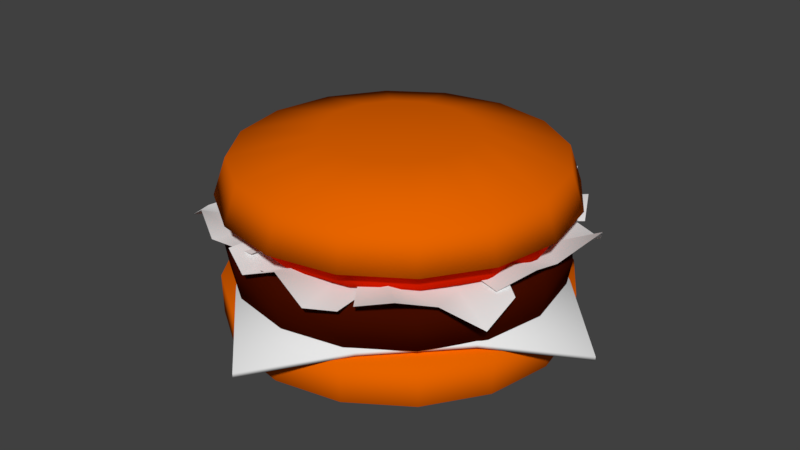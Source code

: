 # Source: hamburgeres.blend  (saved by Blender 2.79.0; exported with 4.5.12 LTS)
import bpy
from mathutils import Matrix  # noqa: F401  (used for matrix-valued properties, if any)

bpy.ops.wm.read_factory_settings(use_empty=True)
scene = bpy.context.scene
scene.name = 'Scene'

# ---- collections
col_collection_1 = bpy.data.collections.new('Collection 1'); scene.collection.children.link(col_collection_1)

# ---- materials (node trees are filled in below, after node groups)
mat_material = bpy.data.materials.new('Material')
mat_material.alpha_threshold = 0.0
mat_material.use_transparent_shadow = False
mat_material.diffuse_color = (0.05222, 0.003731, 0.0001751, 1.0)
mat_material.roughness = 0.5
mat_material.specular_intensity = 0.0
mat_material.line_color = (0.0, 0.0, 0.0, 1.0)
mat_material_001 = bpy.data.materials.new('Material.001')
mat_material_001.alpha_threshold = 0.0
mat_material_001.use_transparent_shadow = False
mat_material_001.diffuse_color = (0.8, 0.1276, 0.0, 1.0)
mat_material_001.roughness = 0.5
mat_material_001.specular_intensity = 0.151
mat_material_003 = bpy.data.materials.new('Material.003')
mat_material_003.alpha_threshold = 0.0
mat_material_003.use_transparent_shadow = False
mat_material_003.diffuse_color = (0.7379, 0.0137, 0.0, 1.0)
mat_material_003.roughness = 0.5
mat_material_003.specular_intensity = 0.1277
mat_material_005 = bpy.data.materials.new('Material.005')
mat_material_005.alpha_threshold = 0.0
mat_material_005.use_transparent_shadow = False
mat_material_005.roughness = 0.5
mat_material_002 = bpy.data.materials.new('Material.002')
mat_material_002.alpha_threshold = 0.0
mat_material_002.use_transparent_shadow = False
mat_material_002.roughness = 0.5

# ---- material node trees

# ---- world
world_world = bpy.data.worlds.new('World'); scene.world = world_world
world_world.color = (0.05088, 0.05088, 0.05088)
world_world.use_sun_shadow = False
world_world.sun_shadow_jitter_overblur = 0.0
world_world.cycles.sampling_method = 'MANUAL'
world_world.light_settings.ao_factor = 0.6

# ---- meshes
me_sphere_004 = bpy.data.meshes.new('Sphere.004')
me_sphere_004.from_pydata([(-3.625e-08, 0.8557, -0.2053), (-3.625e-08, 0.8557, 0.03236), (0.3275, 0.7906, -0.2053), (0.3275, 0.7906, 0.03236), (0.6051, 0.6051, -0.2053), (0.6051, 0.6051, 0.03236), (0.7906, 0.3275, -0.2053), (0.7906, 0.3275, 0.03236), (0.8557, 8.181e-08, -0.2053), (0.8557, 8.181e-08, 0.03236), (0.7906, -0.3275, -0.2053), (0.7906, -0.3275, 0.03236), (0.6051, -0.6051, -0.2053), (0.6051, -0.6051, 0.03236), (0.3275, -0.7906, -0.2053), (0.3275, -0.7906, 0.03236), (1.655e-07, -0.8557, -0.2053), (1.655e-07, -0.8557, 0.03236), (-0.3275, -0.7906, -0.2053), (-0.3275, -0.7906, 0.03236), (-0.6051, -0.6051, -0.2053), (-0.6051, -0.6051, 0.03236), (-0.7906, -0.3275, -0.2053), (-0.7906, -0.3275, 0.03236), (-0.8557, 1.294e-07, -0.2053), (-0.8557, 1.294e-07, 0.03236), (-0.7906, 0.3275, -0.2053), (-0.7906, 0.3275, 0.03236), (-0.6051, 0.6051, -0.2053), (-0.6051, 0.6051, 0.03236), (-0.3275, 0.7906, -0.2053), (-0.3275, 0.7906, 0.03236), (-3.888e-08, 0.8775, -0.07667), (0.3358, 0.8107, -0.07667), (0.6205, 0.6205, -0.07667), (0.8107, 0.3358, -0.07667), (0.8775, 8.032e-08, -0.07667), (0.8107, -0.3358, -0.07667), (0.6205, -0.6205, -0.07667), (0.3358, -0.8107, -0.07667), (1.68e-07, -0.8775, -0.07667), (-0.3358, -0.8107, -0.07667), (-0.6205, -0.6205, -0.07667), (-0.8107, -0.3358, -0.07667), (-0.8775, 1.291e-07, -0.07667), (-0.8107, 0.3358, -0.07667), (-0.6205, 0.6205, -0.07667), (-0.3358, 0.8107, -0.07667)], [], [(32, 3, 33), (3, 34, 33), (5, 35, 34), (35, 9, 36), (9, 37, 36), (11, 38, 37), (13, 39, 38), (39, 17, 40), (17, 41, 40), (19, 42, 41), (42, 23, 43), (23, 44, 43), (25, 45, 44), (45, 29, 46), (21, 13, 5), (29, 47, 46), (31, 32, 47), (14, 26, 30), (47, 0, 30), (46, 30, 28), (45, 28, 26), (44, 26, 24), (22, 44, 24), (42, 22, 20), (18, 42, 20), (40, 18, 16), (39, 16, 14), (38, 14, 12), (37, 12, 10), (36, 10, 8), (35, 8, 6), (34, 6, 4), (33, 4, 2), (32, 2, 0), (32, 1, 3), (3, 5, 34), (5, 7, 35), (35, 7, 9), (9, 11, 37), (11, 13, 38), (13, 15, 39), (39, 15, 17), (17, 19, 41), (19, 21, 42), (42, 21, 23), (23, 25, 44), (25, 27, 45), (45, 27, 29), (5, 3, 29), (1, 31, 29), (29, 27, 25), (25, 23, 21), (21, 19, 17), (17, 15, 13), (13, 11, 9), (9, 7, 5), (3, 1, 29), (29, 25, 5), (21, 17, 13), (13, 9, 5), (5, 25, 21), (29, 31, 47), (31, 1, 32), (30, 0, 2), (2, 4, 6), (6, 8, 14), (10, 12, 14), (14, 16, 18), (18, 20, 22), (22, 24, 26), (26, 28, 30), (30, 2, 14), (8, 10, 14), (14, 18, 22), (22, 26, 14), (2, 6, 14), (47, 32, 0), (46, 47, 30), (45, 46, 28), (44, 45, 26), (22, 43, 44), (42, 43, 22), (18, 41, 42), (40, 41, 18), (39, 40, 16), (38, 39, 14), (37, 38, 12), (36, 37, 10), (35, 36, 8), (34, 35, 6), (33, 34, 4), (32, 33, 2)])
me_sphere_004.polygons.foreach_set('use_smooth', [True] * 92)
_uv = me_sphere_004.uv_layers.new(name='UVMap')
_uv.uv.foreach_set('vector', [0.2533, 0.425, 0.281, 0.357, 0.2921, 0.3688, 0.281, 0.357, 0.3131, 0.2949, 0.2921, 0.3688, 0.2999, 0.2906, 0.3131, 0.2149, 0.3131, 0.2949, 0.3131, 0.2149, 0.2809, 0.1529, 0.292, 0.1416, 0.2809, 0.1529, 0.2532, 0.08657, 0.292, 0.1416, 0.2458, 0.1037, 0.2029, 0.05711, 0.2532, 0.08657, 0.2002, 0.07728, 0.1486, 0.05689, 0.2029, 0.05711, 0.1486, 0.05689, 0.1054, 0.1043, 0.09834, 0.08688, 0.1054, 0.1043, 0.05949, 0.1417, 0.09834, 0.08688, 0.07041, 0.1536, 0.03831, 0.2151, 0.05949, 0.1417, 0.03831, 0.2151, 0.05152, 0.2914, 0.03822, 0.2951, 0.05152, 0.2914, 0.05923, 0.3691, 0.03822, 0.2951, 0.07054, 0.3578, 0.09802, 0.4253, 0.05923, 0.3691, 0.09802, 0.4253, 0.1513, 0.4349, 0.1485, 0.4551, 0.05148, 0.2195, 0.2002, 0.07728, 0.2999, 0.2906, 0.1513, 0.4349, 0.2029, 0.4553, 0.1485, 0.4551, 0.2005, 0.435, 0.2533, 0.425, 0.2029, 0.4553, 0.1509, 0.4441, 0.1067, 0.101, 0.1982, 0.07135, 0.201, 0.05156, 0.2424, 0.0994, 0.1982, 0.07135, 0.1478, 0.05207, 0.1982, 0.07135, 0.1504, 0.07189, 0.09905, 0.08429, 0.1504, 0.07189, 0.1067, 0.101, 0.06236, 0.1429, 0.1067, 0.101, 0.07383, 0.154, 0.05667, 0.2228, 0.06236, 0.1429, 0.07383, 0.154, 0.04239, 0.2998, 0.05667, 0.2228, 0.05587, 0.2965, 0.07339, 0.3644, 0.04239, 0.2998, 0.05587, 0.2965, 0.09903, 0.4328, 0.07339, 0.3644, 0.1068, 0.4162, 0.1481, 0.4638, 0.1068, 0.4162, 0.1509, 0.4441, 0.2013, 0.4631, 0.1509, 0.4441, 0.1987, 0.4432, 0.2504, 0.4308, 0.1987, 0.4432, 0.2427, 0.4138, 0.2883, 0.3728, 0.2427, 0.4138, 0.2769, 0.3612, 0.309, 0.2972, 0.2769, 0.3612, 0.2955, 0.293, 0.309, 0.2155, 0.2955, 0.293, 0.2954, 0.2192, 0.2883, 0.1401, 0.2954, 0.2192, 0.2767, 0.1512, 0.2502, 0.0827, 0.2767, 0.1512, 0.2424, 0.0994, 0.2533, 0.425, 0.246, 0.4076, 0.281, 0.357, 0.281, 0.357, 0.2999, 0.2906, 0.3131, 0.2949, 0.2999, 0.2906, 0.2999, 0.2187, 0.3131, 0.2149, 0.3131, 0.2149, 0.2999, 0.2187, 0.2809, 0.1529, 0.2809, 0.1529, 0.2458, 0.1037, 0.2532, 0.08657, 0.2458, 0.1037, 0.2002, 0.07728, 0.2029, 0.05711, 0.2002, 0.07728, 0.151, 0.07717, 0.1486, 0.05689, 0.1486, 0.05689, 0.151, 0.07717, 0.1054, 0.1043, 0.1054, 0.1043, 0.07041, 0.1536, 0.05949, 0.1417, 0.07041, 0.1536, 0.05148, 0.2195, 0.03831, 0.2151, 0.03831, 0.2151, 0.05148, 0.2195, 0.05152, 0.2914, 0.05152, 0.2914, 0.07054, 0.3578, 0.05923, 0.3691, 0.07054, 0.3578, 0.1056, 0.4082, 0.09802, 0.4253, 0.09802, 0.4253, 0.1056, 0.4082, 0.1513, 0.4349, 0.2999, 0.2906, 0.281, 0.357, 0.1513, 0.4349, 0.246, 0.4076, 0.2005, 0.435, 0.1513, 0.4349, 0.1513, 0.4349, 0.1056, 0.4082, 0.07054, 0.3578, 0.07054, 0.3578, 0.05152, 0.2914, 0.05148, 0.2195, 0.05148, 0.2195, 0.07041, 0.1536, 0.1054, 0.1043, 0.1054, 0.1043, 0.151, 0.07717, 0.2002, 0.07728, 0.2002, 0.07728, 0.2458, 0.1037, 0.2809, 0.1529, 0.2809, 0.1529, 0.2999, 0.2187, 0.2999, 0.2906, 0.281, 0.357, 0.246, 0.4076, 0.1513, 0.4349, 0.1513, 0.4349, 0.07054, 0.3578, 0.2999, 0.2906, 0.05148, 0.2195, 0.1054, 0.1043, 0.2002, 0.07728, 0.2002, 0.07728, 0.2809, 0.1529, 0.2999, 0.2906, 0.2999, 0.2906, 0.07054, 0.3578, 0.05148, 0.2195, 0.1513, 0.4349, 0.2005, 0.435, 0.2029, 0.4553, 0.2005, 0.435, 0.246, 0.4076, 0.2533, 0.425, 0.1982, 0.07135, 0.2424, 0.0994, 0.2767, 0.1512, 0.2767, 0.1512, 0.2954, 0.2192, 0.2955, 0.293, 0.2955, 0.293, 0.2769, 0.3612, 0.1509, 0.4441, 0.2427, 0.4138, 0.1987, 0.4432, 0.1509, 0.4441, 0.1509, 0.4441, 0.1068, 0.4162, 0.07339, 0.3644, 0.07339, 0.3644, 0.05587, 0.2965, 0.05667, 0.2228, 0.05667, 0.2228, 0.07383, 0.154, 0.1067, 0.101, 0.1067, 0.101, 0.1504, 0.07189, 0.1982, 0.07135, 0.1982, 0.07135, 0.2767, 0.1512, 0.1509, 0.4441, 0.2769, 0.3612, 0.2427, 0.4138, 0.1509, 0.4441, 0.1509, 0.4441, 0.07339, 0.3644, 0.05667, 0.2228, 0.05667, 0.2228, 0.1067, 0.101, 0.1509, 0.4441, 0.2767, 0.1512, 0.2955, 0.293, 0.1509, 0.4441, 0.201, 0.05156, 0.2502, 0.0827, 0.2424, 0.0994, 0.1478, 0.05207, 0.201, 0.05156, 0.1982, 0.07135, 0.09905, 0.08429, 0.1478, 0.05207, 0.1504, 0.07189, 0.06236, 0.1429, 0.09905, 0.08429, 0.1067, 0.101, 0.05667, 0.2228, 0.04324, 0.2187, 0.06236, 0.1429, 0.04239, 0.2998, 0.04324, 0.2187, 0.05667, 0.2228, 0.07339, 0.3644, 0.06183, 0.3751, 0.04239, 0.2998, 0.09903, 0.4328, 0.06183, 0.3751, 0.07339, 0.3644, 0.1481, 0.4638, 0.09903, 0.4328, 0.1068, 0.4162, 0.2013, 0.4631, 0.1481, 0.4638, 0.1509, 0.4441, 0.2504, 0.4308, 0.2013, 0.4631, 0.1987, 0.4432, 0.2883, 0.3728, 0.2504, 0.4308, 0.2427, 0.4138, 0.309, 0.2972, 0.2883, 0.3728, 0.2769, 0.3612, 0.309, 0.2155, 0.309, 0.2972, 0.2955, 0.293, 0.2883, 0.1401, 0.309, 0.2155, 0.2954, 0.2192, 0.2502, 0.0827, 0.2883, 0.1401, 0.2767, 0.1512])
me_sphere_004.materials.append(mat_material)
me_sphere_004.use_remesh_preserve_volume = False
me_sphere_004.use_remesh_preserve_attributes = False
me_sphere_004.use_mirror_vertex_groups = False
me_sphere_004.update()
me_sphere_002 = bpy.data.meshes.new('Sphere.002')
me_sphere_002.from_pydata([(-5.315e-08, 0.3926, 0.5005), (0.0, 0.8434, 0.39), (-3.454e-09, 0.9106, 0.1941), (3.625e-10, 0.9065, -0.2576), (-1.879e-09, 0.9036, -0.4712), (5.325e-09, 0.8317, -0.5167), (0.1503, 0.3628, 0.5005), (0.3228, 0.7792, 0.39), (0.3485, 0.8413, 0.1941), (0.3469, 0.8375, -0.2576), (0.3458, 0.8348, -0.4712), (0.3183, 0.7684, -0.5167), (-1.292e-07, 5.351e-08, 0.5024), (0.2776, 0.2776, 0.5005), (0.5964, 0.5964, 0.39), (0.6439, 0.6439, 0.1941), (0.641, 0.641, -0.2576), (0.6389, 0.6389, -0.4712), (0.5881, 0.5881, -0.5167), (0.3628, 0.1503, 0.5005), (0.7792, 0.3228, 0.39), (0.8413, 0.3485, 0.1941), (0.8375, 0.3469, -0.2576), (0.8348, 0.3458, -0.4712), (0.7684, 0.3183, -0.5167), (0.3926, 7.245e-08, 0.5005), (0.8434, 6.551e-08, 0.39), (0.9106, 9.501e-08, 0.1941), (0.9065, 7.576e-08, -0.2576), (0.9036, 6.406e-08, -0.4712), (0.8317, 4.835e-08, -0.5167), (0.3628, -0.1503, 0.5005), (0.7792, -0.3228, 0.39), (0.8413, -0.3485, 0.1941), (0.8375, -0.3469, -0.2576), (0.8348, -0.3458, -0.4712), (0.7684, -0.3183, -0.5167), (0.2776, -0.2776, 0.5005), (0.5964, -0.5964, 0.39), (0.6439, -0.6439, 0.1941), (0.641, -0.641, -0.2576), (0.6389, -0.6389, -0.4712), (0.5881, -0.5881, -0.5167), (0.1503, -0.3628, 0.5005), (0.3228, -0.7792, 0.39), (0.3485, -0.8413, 0.1941), (0.3469, -0.8375, -0.2576), (0.3458, -0.8348, -0.4712), (0.3183, -0.7684, -0.5167), (-1.66e-07, -0.3926, 0.5005), (-2.26e-07, -0.8434, 0.39), (-2.789e-07, -0.9106, 0.1941), (-2.583e-07, -0.9065, -0.2576), (-2.331e-07, -0.9036, -0.4712), (-2.809e-07, -0.8317, -0.5167), (-0.1503, -0.3628, 0.5005), (-0.3228, -0.7792, 0.39), (-0.3485, -0.8413, 0.1941), (-0.3469, -0.8375, -0.2576), (-0.3458, -0.8348, -0.4712), (-0.3183, -0.7684, -0.5167), (-0.2776, -0.2776, 0.5005), (-0.5964, -0.5964, 0.39), (-0.6439, -0.6439, 0.1941), (-0.641, -0.641, -0.2576), (-0.6389, -0.6389, -0.4712), (-0.5881, -0.5881, -0.5167), (-0.3628, -0.1503, 0.5005), (-0.7792, -0.3228, 0.39), (-0.8413, -0.3485, 0.1941), (-0.8375, -0.3469, -0.2576), (-0.8348, -0.3458, -0.4712), (-0.7684, -0.3183, -0.5167), (-0.3926, 2.768e-07, 0.5005), (-0.8434, 4.874e-07, 0.39), (-0.9106, 5.32e-07, 0.1941), (-0.9065, 5.134e-07, -0.2576), (-0.9036, 5.047e-07, -0.4712), (-0.8317, 5.301e-07, -0.5167), (-0.3628, 0.1503, 0.5005), (-0.7792, 0.3228, 0.39), (-0.8413, 0.3485, 0.1941), (-0.8375, 0.3469, -0.2576), (-0.8348, 0.3458, -0.4712), (-0.7684, 0.3183, -0.5167), (2.421e-09, 1.804e-07, -0.5314), (-0.2776, 0.2776, 0.5005), (-0.5964, 0.5964, 0.39), (-0.6439, 0.6439, 0.1941), (-0.641, 0.641, -0.2576), (-0.6389, 0.6389, -0.4712), (-0.5881, 0.5881, -0.5167), (-0.1503, 0.3628, 0.5005), (-0.3228, 0.7792, 0.39), (-0.3485, 0.8413, 0.1941), (-0.3469, 0.8375, -0.2576), (-0.3458, 0.8348, -0.4712), (-0.3183, 0.7684, -0.5167)], [], [(1, 8, 2), (0, 12, 6), (85, 5, 11), (3, 10, 4), (0, 7, 1), (4, 11, 5), (85, 11, 18), (9, 17, 10), (6, 14, 7), (10, 18, 11), (7, 15, 8), (6, 12, 13), (13, 20, 14), (17, 24, 18), (14, 21, 15), (13, 12, 19), (85, 18, 24), (16, 23, 17), (23, 30, 24), (20, 27, 21), (19, 12, 25), (85, 24, 30), (22, 29, 23), (19, 26, 20), (25, 12, 31), (85, 30, 36), (28, 35, 29), (25, 32, 26), (29, 36, 30), (26, 33, 27), (34, 41, 35), (31, 38, 32), (36, 41, 42), (32, 39, 33), (31, 12, 37), (85, 36, 42), (42, 47, 48), (39, 44, 45), (37, 12, 43), (85, 42, 48), (40, 47, 41), (37, 44, 38), (45, 50, 51), (43, 12, 49), (85, 48, 54), (46, 53, 47), (43, 50, 44), (48, 53, 54), (85, 54, 60), (52, 59, 53), (49, 56, 50), (54, 59, 60), (50, 57, 51), (49, 12, 55), (55, 62, 56), (60, 65, 66), (57, 62, 63), (55, 12, 61), (85, 60, 66), (58, 65, 59), (66, 71, 72), (63, 68, 69), (61, 12, 67), (85, 66, 72), (64, 71, 65), (61, 68, 62), (69, 74, 75), (67, 12, 73), (85, 72, 78), (70, 77, 71), (68, 73, 74), (72, 77, 78), (85, 78, 84), (76, 83, 77), (73, 80, 74), (78, 83, 84), (75, 80, 81), (73, 12, 79), (79, 87, 80), (84, 90, 91), (80, 88, 81), (79, 12, 86), (85, 84, 91), (83, 89, 90), (91, 96, 97), (87, 94, 88), (86, 12, 92), (85, 91, 97), (90, 95, 96), (86, 93, 87), (92, 12, 0), (85, 97, 5), (95, 4, 96), (92, 1, 93), (96, 5, 97), (94, 1, 2), (58, 34, 9), (57, 69, 94), (1, 7, 8), (3, 9, 10), (0, 6, 7), (4, 10, 11), (9, 16, 17), (6, 13, 14), (10, 17, 18), (7, 14, 15), (13, 19, 20), (17, 23, 24), (14, 20, 21), (16, 22, 23), (23, 29, 30), (20, 26, 27), (22, 28, 29), (19, 25, 26), (28, 34, 35), (25, 31, 32), (29, 35, 36), (26, 32, 33), (34, 40, 41), (31, 37, 38), (36, 35, 41), (32, 38, 39), (42, 41, 47), (39, 38, 44), (40, 46, 47), (37, 43, 44), (45, 44, 50), (46, 52, 53), (43, 49, 50), (48, 47, 53), (52, 58, 59), (49, 55, 56), (54, 53, 59), (50, 56, 57), (55, 61, 62), (60, 59, 65), (57, 56, 62), (58, 64, 65), (66, 65, 71), (63, 62, 68), (64, 70, 71), (61, 67, 68), (69, 68, 74), (70, 76, 77), (68, 67, 73), (72, 71, 77), (76, 82, 83), (73, 79, 80), (78, 77, 83), (75, 74, 80), (79, 86, 87), (84, 83, 90), (80, 87, 88), (83, 82, 89), (91, 90, 96), (87, 93, 94), (90, 89, 95), (86, 92, 93), (95, 3, 4), (92, 0, 1), (96, 4, 5), (94, 93, 1), (9, 3, 95), (95, 89, 82), (82, 76, 70), (70, 64, 58), (58, 52, 46), (46, 40, 58), (34, 28, 22), (22, 16, 34), (9, 95, 58), (82, 70, 58), (58, 40, 34), (34, 16, 9), (95, 82, 58), (94, 2, 8), (8, 15, 21), (21, 27, 33), (33, 39, 45), (45, 51, 57), (57, 63, 69), (69, 75, 94), (81, 88, 94), (94, 8, 21), (21, 33, 94), (45, 57, 94), (75, 81, 94), (94, 33, 45)])
me_sphere_002.polygons.foreach_set('use_smooth', [True] * 188)
_uv = me_sphere_002.uv_layers.new(name='UVMap')
_uv.uv.foreach_set('vector', [0.9011, 0.8455, 0.9614, 0.8033, 0.9389, 0.8849, 0.8622, 0.806, 0.8134, 0.7592, 0.8704, 0.7745, 0.8284, 0.2694, 0.844, 0.1436, 0.8749, 0.1622, 0.857, 0.05378, 0.891, 0.127, 0.8499, 0.1019, 0.8622, 0.806, 0.9165, 0.7886, 0.9011, 0.8455, 0.8499, 0.1019, 0.8749, 0.1622, 0.844, 0.1436, 0.8284, 0.2694, 0.8749, 0.1622, 0.8987, 0.1971, 0.9098, 0.08661, 0.9225, 0.1738, 0.891, 0.127, 0.8704, 0.7745, 0.9161, 0.7272, 0.9165, 0.7886, 0.891, 0.127, 0.8987, 0.1971, 0.8749, 0.1622, 0.9165, 0.7886, 0.9614, 0.715, 0.9614, 0.8033, 0.8704, 0.7745, 0.8134, 0.7592, 0.87, 0.7406, 0.87, 0.7406, 0.9001, 0.6707, 0.9161, 0.7272, 0.9225, 0.1738, 0.9119, 0.243, 0.8987, 0.1971, 0.9161, 0.7272, 0.9389, 0.6334, 0.9614, 0.715, 0.87, 0.7406, 0.8134, 0.7592, 0.8609, 0.7095, 0.8284, 0.2694, 0.8987, 0.1971, 0.9119, 0.243, 0.9503, 0.1473, 0.9398, 0.2351, 0.9225, 0.1738, 0.9398, 0.2351, 0.9122, 0.2929, 0.9119, 0.243, 0.9001, 0.6707, 0.8973, 0.571, 0.9389, 0.6334, 0.8609, 0.7095, 0.8134, 0.7592, 0.8447, 0.686, 0.8284, 0.2694, 0.9119, 0.243, 0.9122, 0.2929, 0.9721, 0.2265, 0.94, 0.3017, 0.9398, 0.2351, 0.8609, 0.7095, 0.871, 0.6276, 0.9001, 0.6707, 0.8447, 0.686, 0.8134, 0.7592, 0.8236, 0.6737, 0.8284, 0.2694, 0.9122, 0.2929, 0.8999, 0.3392, 0.9721, 0.3123, 0.9233, 0.3633, 0.94, 0.3017, 0.8447, 0.686, 0.833, 0.6046, 0.871, 0.6276, 0.94, 0.3017, 0.8999, 0.3392, 0.9122, 0.2929, 0.871, 0.6276, 0.8429, 0.5372, 0.8973, 0.571, 0.9503, 0.3916, 0.8921, 0.4107, 0.9233, 0.3633, 0.8236, 0.6737, 0.7921, 0.6051, 0.833, 0.6046, 0.8999, 0.3392, 0.8921, 0.4107, 0.8766, 0.375, 0.833, 0.6046, 0.784, 0.5372, 0.8429, 0.5372, 0.8236, 0.6737, 0.8134, 0.7592, 0.801, 0.6743, 0.8284, 0.2694, 0.8999, 0.3392, 0.8766, 0.375, 0.8766, 0.375, 0.8512, 0.4365, 0.846, 0.3946, 0.784, 0.5372, 0.7544, 0.6291, 0.7296, 0.571, 0.801, 0.6743, 0.8134, 0.7592, 0.7803, 0.6879, 0.8284, 0.2694, 0.8766, 0.375, 0.846, 0.3946, 0.9098, 0.4522, 0.8512, 0.4365, 0.8921, 0.4107, 0.801, 0.6743, 0.7544, 0.6291, 0.7921, 0.6051, 0.7296, 0.571, 0.7257, 0.6728, 0.688, 0.6334, 0.7803, 0.6879, 0.8134, 0.7592, 0.7647, 0.7123, 0.8284, 0.2694, 0.846, 0.3946, 0.8127, 0.3952, 0.857, 0.4851, 0.8069, 0.4369, 0.8512, 0.4365, 0.7803, 0.6879, 0.7257, 0.6728, 0.7544, 0.6291, 0.846, 0.3946, 0.8069, 0.4369, 0.8127, 0.3952, 0.8284, 0.2694, 0.8127, 0.3952, 0.7818, 0.3767, 0.7998, 0.4851, 0.7658, 0.4118, 0.8069, 0.4369, 0.7647, 0.7123, 0.7104, 0.7298, 0.7257, 0.6728, 0.8127, 0.3952, 0.7658, 0.4118, 0.7818, 0.3767, 0.7257, 0.6728, 0.6654, 0.715, 0.688, 0.6334, 0.7647, 0.7123, 0.8134, 0.7592, 0.7564, 0.7438, 0.7564, 0.7438, 0.7107, 0.7911, 0.7104, 0.7298, 0.7818, 0.3767, 0.7342, 0.365, 0.758, 0.3418, 0.6654, 0.715, 0.7107, 0.7911, 0.6654, 0.8033, 0.7564, 0.7438, 0.8134, 0.7592, 0.7569, 0.7777, 0.8284, 0.2694, 0.7818, 0.3767, 0.758, 0.3418, 0.7469, 0.4522, 0.7342, 0.365, 0.7658, 0.4118, 0.758, 0.3418, 0.717, 0.3037, 0.7449, 0.2959, 0.6654, 0.8033, 0.7267, 0.8477, 0.688, 0.8849, 0.7569, 0.7777, 0.8134, 0.7592, 0.7659, 0.8088, 0.8284, 0.2694, 0.758, 0.3418, 0.7449, 0.2959, 0.7065, 0.3916, 0.717, 0.3037, 0.7342, 0.365, 0.7569, 0.7777, 0.7267, 0.8477, 0.7107, 0.7911, 0.688, 0.8849, 0.7559, 0.8907, 0.7296, 0.9474, 0.7659, 0.8088, 0.8134, 0.7592, 0.7822, 0.8323, 0.8284, 0.2694, 0.7449, 0.2959, 0.7445, 0.246, 0.6846, 0.3123, 0.7167, 0.2372, 0.717, 0.3037, 0.7267, 0.8477, 0.7822, 0.8323, 0.7559, 0.8907, 0.7449, 0.2959, 0.7167, 0.2372, 0.7445, 0.246, 0.8284, 0.2694, 0.7445, 0.246, 0.7569, 0.1996, 0.6846, 0.2265, 0.7335, 0.1755, 0.7167, 0.2372, 0.7822, 0.8323, 0.7938, 0.9137, 0.7559, 0.8907, 0.7445, 0.246, 0.7335, 0.1755, 0.7569, 0.1996, 0.7296, 0.9474, 0.7938, 0.9137, 0.784, 0.9811, 0.7822, 0.8323, 0.8134, 0.7592, 0.8032, 0.8447, 0.8032, 0.8447, 0.8347, 0.9132, 0.7938, 0.9137, 0.7569, 0.1996, 0.7646, 0.1282, 0.7801, 0.1639, 0.7938, 0.9137, 0.8429, 0.9811, 0.784, 0.9811, 0.8032, 0.8447, 0.8134, 0.7592, 0.8258, 0.844, 0.8284, 0.2694, 0.7569, 0.1996, 0.7801, 0.1639, 0.7335, 0.1755, 0.7469, 0.08661, 0.7646, 0.1282, 0.7801, 0.1639, 0.8055, 0.1023, 0.8107, 0.1442, 0.8347, 0.9132, 0.8973, 0.9474, 0.8429, 0.9811, 0.8258, 0.844, 0.8134, 0.7592, 0.8465, 0.8304, 0.8284, 0.2694, 0.7801, 0.1639, 0.8107, 0.1442, 0.7646, 0.1282, 0.7998, 0.05378, 0.8055, 0.1023, 0.8258, 0.844, 0.8724, 0.8892, 0.8347, 0.9132, 0.8465, 0.8304, 0.8134, 0.7592, 0.8622, 0.806, 0.8284, 0.2694, 0.8107, 0.1442, 0.844, 0.1436, 0.7998, 0.05378, 0.8499, 0.1019, 0.8055, 0.1023, 0.8465, 0.8304, 0.9011, 0.8455, 0.8724, 0.8892, 0.8055, 0.1023, 0.844, 0.1436, 0.8107, 0.1442, 0.8973, 0.9474, 0.9011, 0.8455, 0.9389, 0.8849, 0.5256, 0.03037, 0.6432, 0.2943, 0.4672, 0.4707, 0.4143, 0.06705, 0.5257, 0.0338, 0.6424, 0.2957, 0.9011, 0.8455, 0.9165, 0.7886, 0.9614, 0.8033, 0.857, 0.05378, 0.9098, 0.08661, 0.891, 0.127, 0.8622, 0.806, 0.8704, 0.7745, 0.9165, 0.7886, 0.8499, 0.1019, 0.891, 0.127, 0.8749, 0.1622, 0.9098, 0.08661, 0.9503, 0.1473, 0.9225, 0.1738, 0.8704, 0.7745, 0.87, 0.7406, 0.9161, 0.7272, 0.891, 0.127, 0.9225, 0.1738, 0.8987, 0.1971, 0.9165, 0.7886, 0.9161, 0.7272, 0.9614, 0.715, 0.87, 0.7406, 0.8609, 0.7095, 0.9001, 0.6707, 0.9225, 0.1738, 0.9398, 0.2351, 0.9119, 0.243, 0.9161, 0.7272, 0.9001, 0.6707, 0.9389, 0.6334, 0.9503, 0.1473, 0.9721, 0.2265, 0.9398, 0.2351, 0.9398, 0.2351, 0.94, 0.3017, 0.9122, 0.2929, 0.9001, 0.6707, 0.871, 0.6276, 0.8973, 0.571, 0.9721, 0.2265, 0.9721, 0.3123, 0.94, 0.3017, 0.8609, 0.7095, 0.8447, 0.686, 0.871, 0.6276, 0.9721, 0.3123, 0.9503, 0.3916, 0.9233, 0.3633, 0.8447, 0.686, 0.8236, 0.6737, 0.833, 0.6046, 0.94, 0.3017, 0.9233, 0.3633, 0.8999, 0.3392, 0.871, 0.6276, 0.833, 0.6046, 0.8429, 0.5372, 0.9503, 0.3916, 0.9098, 0.4522, 0.8921, 0.4107, 0.8236, 0.6737, 0.801, 0.6743, 0.7921, 0.6051, 0.8999, 0.3392, 0.9233, 0.3633, 0.8921, 0.4107, 0.833, 0.6046, 0.7921, 0.6051, 0.784, 0.5372, 0.8766, 0.375, 0.8921, 0.4107, 0.8512, 0.4365, 0.784, 0.5372, 0.7921, 0.6051, 0.7544, 0.6291, 0.9098, 0.4522, 0.857, 0.4851, 0.8512, 0.4365, 0.801, 0.6743, 0.7803, 0.6879, 0.7544, 0.6291, 0.7296, 0.571, 0.7544, 0.6291, 0.7257, 0.6728, 0.857, 0.4851, 0.7998, 0.4851, 0.8069, 0.4369, 0.7803, 0.6879, 0.7647, 0.7123, 0.7257, 0.6728, 0.846, 0.3946, 0.8512, 0.4365, 0.8069, 0.4369, 0.7998, 0.4851, 0.7469, 0.4522, 0.7658, 0.4118, 0.7647, 0.7123, 0.7564, 0.7438, 0.7104, 0.7298, 0.8127, 0.3952, 0.8069, 0.4369, 0.7658, 0.4118, 0.7257, 0.6728, 0.7104, 0.7298, 0.6654, 0.715, 0.7564, 0.7438, 0.7569, 0.7777, 0.7107, 0.7911, 0.7818, 0.3767, 0.7658, 0.4118, 0.7342, 0.365, 0.6654, 0.715, 0.7104, 0.7298, 0.7107, 0.7911, 0.7469, 0.4522, 0.7065, 0.3916, 0.7342, 0.365, 0.758, 0.3418, 0.7342, 0.365, 0.717, 0.3037, 0.6654, 0.8033, 0.7107, 0.7911, 0.7267, 0.8477, 0.7065, 0.3916, 0.6846, 0.3123, 0.717, 0.3037, 0.7569, 0.7777, 0.7659, 0.8088, 0.7267, 0.8477, 0.688, 0.8849, 0.7267, 0.8477, 0.7559, 0.8907, 0.6846, 0.3123, 0.6846, 0.2265, 0.7167, 0.2372, 0.7267, 0.8477, 0.7659, 0.8088, 0.7822, 0.8323, 0.7449, 0.2959, 0.717, 0.3037, 0.7167, 0.2372, 0.6846, 0.2265, 0.7065, 0.1473, 0.7335, 0.1755, 0.7822, 0.8323, 0.8032, 0.8447, 0.7938, 0.9137, 0.7445, 0.246, 0.7167, 0.2372, 0.7335, 0.1755, 0.7296, 0.9474, 0.7559, 0.8907, 0.7938, 0.9137, 0.8032, 0.8447, 0.8258, 0.844, 0.8347, 0.9132, 0.7569, 0.1996, 0.7335, 0.1755, 0.7646, 0.1282, 0.7938, 0.9137, 0.8347, 0.9132, 0.8429, 0.9811, 0.7335, 0.1755, 0.7065, 0.1473, 0.7469, 0.08661, 0.7801, 0.1639, 0.7646, 0.1282, 0.8055, 0.1023, 0.8347, 0.9132, 0.8724, 0.8892, 0.8973, 0.9474, 0.7646, 0.1282, 0.7469, 0.08661, 0.7998, 0.05378, 0.8258, 0.844, 0.8465, 0.8304, 0.8724, 0.8892, 0.7998, 0.05378, 0.857, 0.05378, 0.8499, 0.1019, 0.8465, 0.8304, 0.8622, 0.806, 0.9011, 0.8455, 0.8055, 0.1023, 0.8499, 0.1019, 0.844, 0.1436, 0.8973, 0.9474, 0.8724, 0.8892, 0.9011, 0.8455, 0.4672, 0.4707, 0.4133, 0.4372, 0.372, 0.3752, 0.372, 0.3752, 0.3496, 0.2943, 0.3496, 0.2067, 0.3496, 0.2067, 0.372, 0.1258, 0.4133, 0.06389, 0.4133, 0.06389, 0.4672, 0.03037, 0.5256, 0.03037, 0.5256, 0.03037, 0.5796, 0.06389, 0.6208, 0.1258, 0.6208, 0.1258, 0.6432, 0.2067, 0.5256, 0.03037, 0.6432, 0.2943, 0.6208, 0.3752, 0.5796, 0.4372, 0.5796, 0.4372, 0.5256, 0.4707, 0.6432, 0.2943, 0.4672, 0.4707, 0.372, 0.3752, 0.5256, 0.03037, 0.3496, 0.2067, 0.4133, 0.06389, 0.5256, 0.03037, 0.5256, 0.03037, 0.6432, 0.2067, 0.6432, 0.2943, 0.6432, 0.2943, 0.5256, 0.4707, 0.4672, 0.4707, 0.372, 0.3752, 0.3496, 0.2067, 0.5256, 0.03037, 0.6424, 0.2957, 0.6202, 0.3759, 0.5792, 0.4374, 0.5792, 0.4374, 0.5257, 0.4706, 0.4678, 0.4706, 0.4678, 0.4706, 0.4143, 0.4374, 0.3733, 0.3759, 0.3733, 0.3759, 0.3512, 0.2957, 0.3512, 0.2088, 0.3512, 0.2088, 0.3733, 0.1285, 0.4143, 0.06705, 0.4143, 0.06705, 0.4678, 0.0338, 0.5257, 0.0338, 0.5257, 0.0338, 0.5792, 0.06705, 0.6424, 0.2957, 0.6202, 0.1285, 0.6424, 0.2088, 0.6424, 0.2957, 0.6424, 0.2957, 0.5792, 0.4374, 0.4678, 0.4706, 0.4678, 0.4706, 0.3733, 0.3759, 0.6424, 0.2957, 0.3512, 0.2088, 0.4143, 0.06705, 0.6424, 0.2957, 0.5792, 0.06705, 0.6202, 0.1285, 0.6424, 0.2957, 0.6424, 0.2957, 0.3733, 0.3759, 0.3512, 0.2088])
me_sphere_002.materials.append(mat_material_001)
me_sphere_002.use_remesh_preserve_volume = False
me_sphere_002.use_remesh_preserve_attributes = False
me_sphere_002.use_mirror_vertex_groups = False
me_sphere_002.update()
me_sphere_001 = bpy.data.meshes.new('Sphere.001')
me_sphere_001.from_pydata([(0.01267, 0.8115, 0.07332), (0.01267, 0.8115, 0.1993), (0.3189, 0.7506, 0.07332), (0.3189, 0.7506, 0.1993), (0.5784, 0.5772, 0.07332), (0.5784, 0.5772, 0.1993), (0.7519, 0.3176, 0.07332), (0.7519, 0.3176, 0.1993), (0.8128, 0.01143, 0.07332), (0.8128, 0.01143, 0.1993), (0.7519, -0.2948, 0.07332), (0.7519, -0.2948, 0.1993), (0.5784, -0.5543, 0.07332), (0.5784, -0.5543, 0.1993), (0.3189, -0.7278, 0.07332), (0.3189, -0.7278, 0.1993), (0.01267, -0.7887, 0.07332), (0.01267, -0.7887, 0.1993), (-0.2935, -0.7278, 0.07332), (-0.2935, -0.7278, 0.1993), (-0.5531, -0.5543, 0.07332), (-0.5531, -0.5543, 0.1993), (-0.7265, -0.2948, 0.07332), (-0.7265, -0.2948, 0.1993), (-0.7874, 0.01143, 0.07332), (-0.7874, 0.01143, 0.1993), (-0.7265, 0.3176, 0.07332), (-0.7265, 0.3176, 0.1993), (-0.5531, 0.5772, 0.07332), (-0.5531, 0.5772, 0.1993), (-0.2935, 0.7506, 0.07332), (-0.2935, 0.7506, 0.1993)], [], [(1, 2, 0), (3, 4, 2), (5, 6, 4), (7, 8, 6), (9, 10, 8), (11, 12, 10), (13, 14, 12), (15, 16, 14), (17, 18, 16), (19, 20, 18), (21, 22, 20), (23, 24, 22), (25, 26, 24), (27, 28, 26), (21, 13, 5), (29, 30, 28), (31, 0, 30), (14, 22, 30), (1, 3, 2), (3, 5, 4), (5, 7, 6), (7, 9, 8), (9, 11, 10), (11, 13, 12), (13, 15, 14), (15, 17, 16), (17, 19, 18), (19, 21, 20), (21, 23, 22), (23, 25, 24), (25, 27, 26), (27, 29, 28), (5, 3, 29), (1, 31, 29), (29, 27, 25), (25, 23, 21), (21, 19, 17), (17, 15, 21), (13, 11, 9), (9, 7, 5), (3, 1, 29), (29, 25, 5), (21, 15, 13), (13, 9, 5), (5, 25, 21), (29, 31, 30), (31, 1, 0), (30, 0, 2), (2, 4, 6), (6, 8, 10), (10, 12, 6), (14, 16, 18), (18, 20, 22), (22, 24, 26), (26, 28, 30), (30, 2, 6), (6, 12, 14), (14, 18, 22), (22, 26, 30), (30, 6, 14)])
me_sphere_001.polygons.foreach_set('use_smooth', [True] * 60)
_uv = me_sphere_001.uv_layers.new(name='UVMap')
_uv.uv.foreach_set('vector', [0.5576, 0.8614, 0.5839, 0.834, 0.5592, 0.8679, 0.5804, 0.8295, 0.5972, 0.7883, 0.5839, 0.834, 0.5926, 0.7866, 0.5973, 0.7382, 0.5972, 0.7883, 0.5924, 0.7395, 0.584, 0.6918, 0.5973, 0.7382, 0.5796, 0.6959, 0.5593, 0.6561, 0.584, 0.6918, 0.5561, 0.6625, 0.527, 0.6368, 0.5593, 0.6561, 0.5256, 0.6446, 0.4922, 0.6368, 0.527, 0.6368, 0.4927, 0.6447, 0.4602, 0.656, 0.4922, 0.6368, 0.4624, 0.6629, 0.4357, 0.6908, 0.4602, 0.656, 0.4392, 0.6958, 0.4224, 0.7364, 0.4357, 0.6908, 0.4268, 0.7385, 0.4227, 0.7857, 0.4224, 0.7364, 0.4272, 0.7845, 0.4365, 0.8308, 0.4227, 0.7857, 0.4404, 0.8264, 0.4615, 0.8646, 0.4365, 0.8308, 0.4643, 0.8579, 0.4935, 0.8826, 0.4615, 0.8646, 0.4483, 0.6702, 0.5722, 0.6702, 0.5722, 0.856, 0.4952, 0.875, 0.5274, 0.8846, 0.4935, 0.8826, 0.5278, 0.8772, 0.5592, 0.8679, 0.5274, 0.8846, 0.5437, 0.6399, 0.4293, 0.7111, 0.4767, 0.8828, 0.5576, 0.8614, 0.5804, 0.8295, 0.5839, 0.834, 0.5804, 0.8295, 0.5926, 0.7866, 0.5972, 0.7883, 0.5926, 0.7866, 0.5924, 0.7395, 0.5973, 0.7382, 0.5924, 0.7395, 0.5796, 0.6959, 0.584, 0.6918, 0.5796, 0.6959, 0.5561, 0.6625, 0.5593, 0.6561, 0.5561, 0.6625, 0.5256, 0.6446, 0.527, 0.6368, 0.5256, 0.6446, 0.4927, 0.6447, 0.4922, 0.6368, 0.4927, 0.6447, 0.4624, 0.6629, 0.4602, 0.656, 0.4624, 0.6629, 0.4392, 0.6958, 0.4357, 0.6908, 0.4392, 0.6958, 0.4268, 0.7385, 0.4224, 0.7364, 0.4268, 0.7385, 0.4272, 0.7845, 0.4227, 0.7857, 0.4272, 0.7845, 0.4404, 0.8264, 0.4365, 0.8308, 0.4404, 0.8264, 0.4643, 0.8579, 0.4615, 0.8646, 0.4643, 0.8579, 0.4952, 0.875, 0.4935, 0.8826, 0.5722, 0.856, 0.5438, 0.8845, 0.4483, 0.856, 0.5102, 0.8945, 0.4767, 0.8845, 0.4483, 0.856, 0.4483, 0.856, 0.4293, 0.8134, 0.4226, 0.7631, 0.4226, 0.7631, 0.4293, 0.7128, 0.4483, 0.6702, 0.4483, 0.6702, 0.4767, 0.6417, 0.5102, 0.6317, 0.5102, 0.6317, 0.5438, 0.6417, 0.4483, 0.6702, 0.5722, 0.6702, 0.5912, 0.7128, 0.5978, 0.7631, 0.5978, 0.7631, 0.5912, 0.8134, 0.5722, 0.856, 0.5438, 0.8845, 0.5102, 0.8945, 0.4483, 0.856, 0.4483, 0.856, 0.4226, 0.7631, 0.5722, 0.856, 0.4483, 0.6702, 0.5438, 0.6417, 0.5722, 0.6702, 0.5722, 0.6702, 0.5978, 0.7631, 0.5722, 0.856, 0.5722, 0.856, 0.4226, 0.7631, 0.4483, 0.6702, 0.4952, 0.875, 0.5278, 0.8772, 0.5274, 0.8846, 0.5278, 0.8772, 0.5576, 0.8614, 0.5592, 0.8679, 0.4767, 0.8828, 0.5102, 0.8928, 0.5437, 0.8828, 0.5437, 0.8828, 0.5721, 0.8543, 0.5911, 0.8116, 0.5911, 0.8116, 0.5978, 0.7613, 0.5911, 0.7111, 0.5911, 0.7111, 0.5721, 0.6684, 0.5911, 0.8116, 0.5437, 0.6399, 0.5102, 0.6299, 0.4767, 0.6399, 0.4767, 0.6399, 0.4482, 0.6684, 0.4293, 0.7111, 0.4293, 0.7111, 0.4226, 0.7613, 0.4293, 0.8116, 0.4293, 0.8116, 0.4482, 0.8543, 0.4767, 0.8828, 0.4767, 0.8828, 0.5437, 0.8828, 0.5911, 0.8116, 0.5911, 0.8116, 0.5721, 0.6684, 0.5437, 0.6399, 0.5437, 0.6399, 0.4767, 0.6399, 0.4293, 0.7111, 0.4293, 0.7111, 0.4293, 0.8116, 0.4767, 0.8828, 0.4767, 0.8828, 0.5911, 0.8116, 0.5437, 0.6399])
me_sphere_001.materials.append(mat_material_003)
me_sphere_001.use_remesh_preserve_volume = False
me_sphere_001.use_remesh_preserve_attributes = False
me_sphere_001.use_mirror_vertex_groups = False
me_sphere_001.update()
me_sphere_000 = bpy.data.meshes.new('Sphere.000')
me_sphere_000.from_pydata([(-0.4015, -0.06307, 0.1353), (-0.3207, -0.8498, 0.09616), (0.371, 0.05691, 0.1375), (0.3716, -0.8648, 0.0315), (0.2266, 0.077, 0.1413), (-0.02988, 0.0215, 0.1487), (-0.2623, -0.02396, 0.132), (-0.4036, -0.2263, 0.1166), (-0.3916, -0.4496, 0.09069), (-0.3349, -0.6729, 0.07003), (-0.1858, -0.896, 0.02169), (0.02585, -0.8947, 0.1135), (0.226, -0.9319, 0.02341), (0.3879, -0.6677, 0.06064), (0.4524, -0.3778, 0.08292), (0.4075, -0.1336, 0.117), (-0.2669, -0.2081, 0.1089), (-0.01922, -0.1924, 0.117), (0.2452, -0.1283, 0.1125), (-0.2526, -0.4247, 0.09222), (0.02145, -0.4174, 0.08212), (0.2766, -0.3759, 0.07216), (-0.195, -0.6766, 0.06497), (0.00936, -0.6755, 0.05351), (0.2027, -0.7087, 0.04454), (-0.08654, 0.1855, 0.1215), (0.3517, 0.5369, 0.0899), (-0.5175, 0.6658, 0.07096), (0.04355, 1.009, -0.04713), (-0.4626, 0.56, 0.08184), (-0.313, 0.4099, 0.107), (-0.1731, 0.2636, 0.108), (0.01384, 0.2449, 0.1142), (0.1443, 0.3359, 0.103), (0.2522, 0.4595, 0.09398), (0.319, 0.6437, 0.0729), (0.2208, 0.7864, 0.05564), (0.1527, 0.9339, 0.06576), (-0.08605, 0.949, 0.08219), (-0.2894, 0.8816, -0.01151), (-0.419, 0.7621, 0.06131), (-0.0582, 0.3282, 0.09809), (-0.1856, 0.4942, 0.08997), (-0.3447, 0.6473, 0.0665), (0.06448, 0.4214, 0.09477), (-0.06484, 0.6025, 0.06897), (-0.205, 0.814, 0.04191), (0.1904, 0.5551, 0.08133), (0.09769, 0.6906, 0.05876), (0.02906, 0.8335, 0.09139), (-0.1761, 0.09993, 0.08494), (-0.1399, 0.6464, 0.1056), (-0.8399, 0.14, 0.06556), (-0.716, 0.7806, 0.06787), (-0.7267, 0.1087, 0.06038), (-0.5011, 0.09604, 0.09328), (-0.3414, 0.1227, 0.0604), (-0.2045, 0.2337, 0.08164), (-0.1416, 0.3918, 0.08053), (-0.1999, 0.5267, 0.08354), (-0.2646, 0.7367, 0.07984), (-0.3683, 0.7971, 0.06796), (-0.5835, 0.8249, 0.1688), (-0.7471, 0.6142, 0.1482), (-0.8635, 0.472, 0.06256), (-0.8546, 0.2958, 0.1055), (-0.2836, 0.2551, 0.06733), (-0.4824, 0.2797, 0.07709), (-0.6959, 0.27, 0.06575), (-0.2693, 0.3635, 0.08269), (-0.5014, 0.4385, 0.07265), (-0.7084, 0.4162, 0.04862), (-0.3024, 0.5532, 0.08919), (-0.4493, 0.5727, 0.06724), (-0.5488, 0.6572, 0.06982), (-0.1814, -0.3984, 0.1424), (0.4493, -0.8471, 0.0777), (0.2464, 0.2674, 0.1315), (0.9255, -0.3319, 0.06966), (0.1401, 0.176, 0.1286), (0.01045, -0.06407, 0.1587), (-0.07077, -0.2323, 0.1178), (-0.009667, -0.4657, 0.1189), (0.1379, -0.6461, 0.09189), (0.3321, -0.6864, 0.07531), (0.6144, -0.7719, 0.1247), (0.7102, -0.5948, 0.05857), (0.9031, -0.5047, -0.02937), (0.7613, -0.1888, 0.08072), (0.6479, 0.04963, 0.0775), (0.4213, 0.1273, 0.1152), (0.05412, -0.3926, 0.1029), (0.2057, -0.2101, 0.1134), (0.314, 0.02314, 0.1083), (0.1813, -0.4944, 0.1013), (0.4006, -0.3049, 0.08475), (0.4832, -0.06277, 0.06861), (0.4268, -0.6027, 0.0792), (0.5241, -0.4544, 0.05733), (0.6833, -0.415, 0.04906), (0.3183, -0.02713, 0.1224), (0.7533, 0.5209, 0.04918), (-0.2386, 0.3829, 0.1401), (0.3282, 0.9667, 0.04181), (-0.1607, 0.2793, 0.1408), (0.03495, 0.1525, 0.142), (0.2066, 0.03605, 0.1224), (0.4201, 0.07494, 0.105), (0.55, 0.2237, 0.08126), (0.6527, 0.4004, 0.063), (0.6967, 0.6354, 0.1379), (0.5633, 0.7679, 0.03978), (0.4603, 0.9177, 0.1277), (0.1975, 0.8517, 0.06562), (-0.02235, 0.7095, 0.09128), (-0.144, 0.5263, 0.1217), (0.3226, 0.1499, 0.101), (0.1591, 0.295, 0.1131), (-0.04657, 0.4214, 0.1146), (0.4479, 0.2954, 0.08547), (0.2712, 0.4636, 0.08194), (0.08489, 0.5986, 0.07832), (0.5671, 0.4909, 0.06125), (0.4377, 0.6194, 0.05512), (0.3916, 0.8311, 0.05744), (-0.1736, -0.229, 0.1113), (-0.6702, -0.1693, 0.09003), (-0.2192, -0.8055, 0.08087), (-0.787, -0.6638, 0.04918), (-0.1845, -0.7041, 0.08754), (-0.1785, -0.5131, 0.1052), (-0.1714, -0.334, 0.1017), (-0.2739, -0.2024, 0.1058), (-0.4133, -0.1766, 0.09758), (-0.5593, -0.1848, 0.09217), (-0.7197, -0.2581, 0.07786), (-0.7518, -0.4105, 0.0667), (-0.806, -0.5476, 0.05129), (-0.6678, -0.7079, 0.1269), (-0.4997, -0.7963, 0.05957), (-0.342, -0.803, 0.07428), (-0.2842, -0.3017, 0.09403), (-0.3123, -0.4859, 0.09168), (-0.3141, -0.6845, 0.0756), (-0.4194, -0.2811, 0.09284), (-0.4576, -0.4782, 0.07526), (-0.4721, -0.6658, 0.05636), (-0.5833, -0.2845, 0.08371), (-0.6147, -0.4299, 0.06765), (-0.6652, -0.5638, 0.05602), (-0.1019, -0.04195, 0.116), (-0.4692, 0.4551, 0.09356), (-0.6866, -0.5001, 0.06989), (-1.036, 0.1359, 0.08784), (-0.5652, -0.4452, 0.07048), (-0.3808, -0.281, 0.1151), (-0.2463, -0.1508, 0.08171), (-0.2192, 0.05004, 0.1001), (-0.277, 0.2302, 0.08746), (-0.424, 0.303, 0.07744), (-0.6262, 0.433, 0.05341), (-0.771, 0.3033, 0.08119), (-0.9582, 0.2727, 0.03007), (-0.9565, -0.02178, 0.03754), (-0.9407, -0.236, 0.1069), (-0.7835, -0.3498, 0.06641), (-0.2944, 0.006074, 0.07996), (-0.4866, -0.1159, 0.08223), (-0.6561, -0.2839, 0.06367), (-0.3671, 0.1131, 0.08815), (-0.6131, 0.003882, 0.06321), (-0.7614, -0.1738, 0.05521), (-0.5332, 0.252, 0.07812), (-0.6609, 0.1545, 0.04751), (-0.8071, 0.1542, 0.06639), (-0.006887, -0.3952, 0.1847), (0.838, -0.3493, 0.07336), (-0.08835, 0.4943, 0.1888), (0.891, 0.4438, 0.03004), (-0.1208, 0.3396, 0.1847), (-0.06087, 0.03322, 0.2118), (-0.0311, -0.1683, 0.1611), (0.1835, -0.3333, 0.1503), (0.4289, -0.3883, 0.1076), (0.6231, -0.2876, 0.08133), (0.9201, -0.164, 0.1288), (0.8896, 0.05785, 0.05511), (0.9887, 0.2749, 0.1651), (0.6637, 0.4517, 0.09621), (0.3987, 0.5852, 0.1066), (0.1572, 0.4929, 0.159), (0.1845, -0.2224, 0.1337), (0.1971, 0.04375, 0.1488), (0.1314, 0.3267, 0.15), (0.3665, -0.2245, 0.1235), (0.4252, 0.09786, 0.1066), (0.3268, 0.3719, 0.09667), (0.6509, -0.1479, 0.08649), (0.628, 0.05357, 0.06555), (0.7392, 0.2, 0.05319)], [], [(24, 3, 13), (18, 2, 4), (21, 15, 18), (21, 13, 14), (0, 16, 6), (6, 17, 5), (5, 18, 4), (7, 19, 16), (19, 17, 16), (17, 21, 18), (9, 19, 8), (22, 20, 19), (20, 24, 21), (1, 22, 9), (10, 23, 22), (11, 24, 23), (49, 28, 38), (43, 27, 29), (46, 40, 43), (46, 38, 39), (25, 41, 31), (31, 42, 30), (30, 43, 29), (32, 44, 41), (44, 42, 41), (42, 46, 43), (34, 44, 33), (47, 45, 44), (45, 49, 46), (26, 47, 34), (35, 48, 47), (36, 49, 48), (74, 53, 63), (68, 52, 54), (71, 65, 68), (71, 63, 64), (57, 56, 50), (56, 67, 55), (55, 68, 54), (57, 69, 66), (69, 67, 66), (70, 68, 67), (59, 69, 58), (72, 70, 69), (70, 74, 71), (51, 72, 59), (72, 61, 73), (61, 74, 73), (99, 78, 88), (93, 77, 79), (96, 90, 93), (96, 88, 89), (82, 81, 75), (81, 92, 80), (80, 93, 79), (82, 94, 91), (94, 92, 91), (92, 96, 93), (84, 94, 83), (97, 95, 94), (95, 99, 96), (76, 97, 84), (97, 86, 98), (86, 99, 98), (124, 103, 113), (118, 102, 104), (121, 115, 118), (121, 113, 114), (100, 116, 106), (106, 117, 105), (105, 118, 104), (107, 119, 116), (119, 117, 116), (117, 121, 118), (109, 119, 108), (122, 120, 119), (120, 124, 121), (101, 122, 109), (110, 123, 122), (111, 124, 123), (149, 128, 138), (143, 127, 129), (146, 140, 143), (146, 138, 139), (125, 141, 131), (131, 142, 130), (130, 143, 129), (132, 144, 141), (144, 142, 141), (142, 146, 143), (134, 144, 133), (147, 145, 144), (145, 149, 146), (126, 147, 134), (135, 148, 147), (136, 149, 148), (174, 153, 163), (168, 152, 154), (171, 165, 168), (171, 163, 164), (157, 156, 150), (156, 167, 155), (155, 168, 154), (157, 169, 166), (169, 167, 166), (167, 171, 168), (159, 169, 158), (172, 170, 169), (170, 174, 171), (151, 172, 159), (172, 161, 173), (161, 174, 173), (199, 178, 188), (193, 177, 179), (196, 190, 193), (196, 188, 189), (182, 181, 175), (181, 192, 180), (180, 193, 179), (182, 194, 191), (194, 192, 191), (192, 196, 193), (184, 194, 183), (197, 195, 194), (195, 199, 196), (176, 197, 184), (197, 186, 198), (186, 199, 198), (24, 12, 3), (18, 15, 2), (21, 14, 15), (21, 24, 13), (0, 7, 16), (6, 16, 17), (5, 17, 18), (7, 8, 19), (19, 20, 17), (17, 20, 21), (9, 22, 19), (22, 23, 20), (20, 23, 24), (1, 10, 22), (10, 11, 23), (11, 12, 24), (49, 37, 28), (43, 40, 27), (46, 39, 40), (46, 49, 38), (25, 32, 41), (31, 41, 42), (30, 42, 43), (32, 33, 44), (44, 45, 42), (42, 45, 46), (34, 47, 44), (47, 48, 45), (45, 48, 49), (26, 35, 47), (35, 36, 48), (36, 37, 49), (74, 62, 53), (68, 65, 52), (71, 64, 65), (71, 74, 63), (57, 66, 56), (56, 66, 67), (55, 67, 68), (57, 58, 69), (69, 70, 67), (70, 71, 68), (59, 72, 69), (72, 73, 70), (70, 73, 74), (51, 60, 72), (72, 60, 61), (61, 62, 74), (99, 87, 78), (93, 90, 77), (96, 89, 90), (96, 99, 88), (82, 91, 81), (81, 91, 92), (80, 92, 93), (82, 83, 94), (94, 95, 92), (92, 95, 96), (84, 97, 94), (97, 98, 95), (95, 98, 99), (76, 85, 97), (97, 85, 86), (86, 87, 99), (124, 112, 103), (118, 115, 102), (121, 114, 115), (121, 124, 113), (100, 107, 116), (106, 116, 117), (105, 117, 118), (107, 108, 119), (119, 120, 117), (117, 120, 121), (109, 122, 119), (122, 123, 120), (120, 123, 124), (101, 110, 122), (110, 111, 123), (111, 112, 124), (149, 137, 128), (143, 140, 127), (146, 139, 140), (146, 149, 138), (125, 132, 141), (131, 141, 142), (130, 142, 143), (132, 133, 144), (144, 145, 142), (142, 145, 146), (134, 147, 144), (147, 148, 145), (145, 148, 149), (126, 135, 147), (135, 136, 148), (136, 137, 149), (174, 162, 153), (168, 165, 152), (171, 164, 165), (171, 174, 163), (157, 166, 156), (156, 166, 167), (155, 167, 168), (157, 158, 169), (169, 170, 167), (167, 170, 171), (159, 172, 169), (172, 173, 170), (170, 173, 174), (151, 160, 172), (172, 160, 161), (161, 162, 174), (199, 187, 178), (193, 190, 177), (196, 189, 190), (196, 199, 188), (182, 191, 181), (181, 191, 192), (180, 192, 193), (182, 183, 194), (194, 195, 192), (192, 195, 196), (184, 197, 194), (197, 198, 195), (195, 198, 199), (176, 185, 197), (197, 185, 186), (186, 187, 199)])
me_sphere_000.polygons.foreach_set('use_smooth', [True] * 256)
_uv = me_sphere_000.uv_layers.new(name='UVMap')
_uv.uv.foreach_set('vector', [0.446, 0.4869, 0.5654, 0.5133, 0.4766, 0.5466, 0.3528, 0.5871, 0.3439, 0.6593, 0.3158, 0.6319, 0.4018, 0.5718, 0.3804, 0.6128, 0.3528, 0.5871, 0.4018, 0.5718, 0.4766, 0.5466, 0.4786, 0.5959, 0.2121, 0.4665, 0.2776, 0.4766, 0.2473, 0.5135, 0.2473, 0.5135, 0.3204, 0.5305, 0.268, 0.5678, 0.268, 0.5678, 0.3528, 0.5871, 0.3158, 0.6319, 0.2572, 0.4545, 0.3064, 0.4487, 0.2776, 0.4766, 0.3064, 0.4487, 0.3204, 0.5305, 0.2776, 0.4766, 0.3204, 0.5305, 0.4018, 0.5718, 0.3528, 0.5871, 0.3445, 0.4038, 0.3064, 0.4487, 0.2825, 0.387, 0.3707, 0.4316, 0.3724, 0.5091, 0.3064, 0.4487, 0.3724, 0.5091, 0.446, 0.4869, 0.4018, 0.5718, 0.3625, 0.3323, 0.3707, 0.4316, 0.3445, 0.4038, 0.4173, 0.3619, 0.4034, 0.4717, 0.3707, 0.4316, 0.4451, 0.4413, 0.446, 0.4869, 0.4034, 0.4717, 0.446, 0.4869, 0.5654, 0.5133, 0.4766, 0.5466, 0.3528, 0.5871, 0.3439, 0.6593, 0.3158, 0.6319, 0.4018, 0.5718, 0.3804, 0.6128, 0.3528, 0.5871, 0.4018, 0.5718, 0.4766, 0.5466, 0.4786, 0.5959, 0.2121, 0.4665, 0.2776, 0.4766, 0.2473, 0.5135, 0.2473, 0.5135, 0.3204, 0.5305, 0.268, 0.5678, 0.268, 0.5678, 0.3528, 0.5871, 0.3158, 0.6319, 0.2572, 0.4545, 0.3064, 0.4487, 0.2776, 0.4766, 0.3064, 0.4487, 0.3204, 0.5305, 0.2776, 0.4766, 0.3204, 0.5305, 0.4018, 0.5718, 0.3528, 0.5871, 0.3445, 0.4038, 0.3064, 0.4487, 0.2825, 0.387, 0.3707, 0.4316, 0.3724, 0.5091, 0.3064, 0.4487, 0.3724, 0.5091, 0.446, 0.4869, 0.4018, 0.5718, 0.3625, 0.3323, 0.3707, 0.4316, 0.3445, 0.4038, 0.4173, 0.3619, 0.4034, 0.4717, 0.3707, 0.4316, 0.4451, 0.4413, 0.446, 0.4869, 0.4034, 0.4717, 0.446, 0.4869, 0.5654, 0.5133, 0.4766, 0.5466, 0.3528, 0.5871, 0.3439, 0.6593, 0.3158, 0.6319, 0.4018, 0.5718, 0.3804, 0.6128, 0.3528, 0.5871, 0.4018, 0.5718, 0.4766, 0.5466, 0.4786, 0.5959, 0.2572, 0.4545, 0.2473, 0.5135, 0.2121, 0.4665, 0.2473, 0.5135, 0.3204, 0.5305, 0.268, 0.5678, 0.268, 0.5678, 0.3528, 0.5871, 0.3158, 0.6319, 0.2572, 0.4545, 0.3064, 0.4487, 0.2776, 0.4766, 0.3064, 0.4487, 0.3204, 0.5305, 0.2776, 0.4766, 0.3724, 0.5091, 0.3528, 0.5871, 0.3204, 0.5305, 0.3445, 0.4038, 0.3064, 0.4487, 0.2825, 0.387, 0.3707, 0.4316, 0.3724, 0.5091, 0.3064, 0.4487, 0.3724, 0.5091, 0.446, 0.4869, 0.4018, 0.5718, 0.3625, 0.3323, 0.3707, 0.4316, 0.3445, 0.4038, 0.3707, 0.4316, 0.4451, 0.4413, 0.4034, 0.4717, 0.4451, 0.4413, 0.446, 0.4869, 0.4034, 0.4717, 0.446, 0.4869, 0.5654, 0.5133, 0.4766, 0.5466, 0.3528, 0.5871, 0.3439, 0.6593, 0.3158, 0.6319, 0.4018, 0.5718, 0.3804, 0.6128, 0.3528, 0.5871, 0.4018, 0.5718, 0.4766, 0.5466, 0.4786, 0.5959, 0.2572, 0.4545, 0.2473, 0.5135, 0.2121, 0.4665, 0.2473, 0.5135, 0.3204, 0.5305, 0.268, 0.5678, 0.268, 0.5678, 0.3528, 0.5871, 0.3158, 0.6319, 0.2572, 0.4545, 0.3064, 0.4487, 0.2776, 0.4766, 0.3064, 0.4487, 0.3204, 0.5305, 0.2776, 0.4766, 0.3204, 0.5305, 0.4018, 0.5718, 0.3528, 0.5871, 0.3445, 0.4038, 0.3064, 0.4487, 0.2825, 0.387, 0.3707, 0.4316, 0.3724, 0.5091, 0.3064, 0.4487, 0.3724, 0.5091, 0.446, 0.4869, 0.4018, 0.5718, 0.3625, 0.3323, 0.3707, 0.4316, 0.3445, 0.4038, 0.3707, 0.4316, 0.4451, 0.4413, 0.4034, 0.4717, 0.4451, 0.4413, 0.446, 0.4869, 0.4034, 0.4717, 0.446, 0.4869, 0.5654, 0.5133, 0.4766, 0.5466, 0.3528, 0.5871, 0.3439, 0.6593, 0.3158, 0.6319, 0.4018, 0.5718, 0.3804, 0.6128, 0.3528, 0.5871, 0.4018, 0.5718, 0.4766, 0.5466, 0.4786, 0.5959, 0.2121, 0.4665, 0.2776, 0.4766, 0.2473, 0.5135, 0.2473, 0.5135, 0.3204, 0.5305, 0.268, 0.5678, 0.268, 0.5678, 0.3528, 0.5871, 0.3158, 0.6319, 0.2572, 0.4545, 0.3064, 0.4487, 0.2776, 0.4766, 0.3064, 0.4487, 0.3204, 0.5305, 0.2776, 0.4766, 0.3204, 0.5305, 0.4018, 0.5718, 0.3528, 0.5871, 0.3445, 0.4038, 0.3064, 0.4487, 0.2825, 0.387, 0.3707, 0.4316, 0.3724, 0.5091, 0.3064, 0.4487, 0.3724, 0.5091, 0.446, 0.4869, 0.4018, 0.5718, 0.3625, 0.3323, 0.3707, 0.4316, 0.3445, 0.4038, 0.4173, 0.3619, 0.4034, 0.4717, 0.3707, 0.4316, 0.4451, 0.4413, 0.446, 0.4869, 0.4034, 0.4717, 0.446, 0.4869, 0.5654, 0.5133, 0.4766, 0.5466, 0.3528, 0.5871, 0.3439, 0.6593, 0.3158, 0.6319, 0.4018, 0.5718, 0.3804, 0.6128, 0.3528, 0.5871, 0.4018, 0.5718, 0.4766, 0.5466, 0.4786, 0.5959, 0.2121, 0.4665, 0.2776, 0.4766, 0.2473, 0.5135, 0.2473, 0.5135, 0.3204, 0.5305, 0.268, 0.5678, 0.268, 0.5678, 0.3528, 0.5871, 0.3158, 0.6319, 0.2572, 0.4545, 0.3064, 0.4487, 0.2776, 0.4766, 0.3064, 0.4487, 0.3204, 0.5305, 0.2776, 0.4766, 0.3204, 0.5305, 0.4018, 0.5718, 0.3528, 0.5871, 0.3445, 0.4038, 0.3064, 0.4487, 0.2825, 0.387, 0.3707, 0.4316, 0.3724, 0.5091, 0.3064, 0.4487, 0.3724, 0.5091, 0.446, 0.4869, 0.4018, 0.5718, 0.3625, 0.3323, 0.3707, 0.4316, 0.3445, 0.4038, 0.4173, 0.3619, 0.4034, 0.4717, 0.3707, 0.4316, 0.4451, 0.4413, 0.446, 0.4869, 0.4034, 0.4717, 0.446, 0.4869, 0.5654, 0.5133, 0.4766, 0.5466, 0.3528, 0.5871, 0.3439, 0.6593, 0.3158, 0.6319, 0.4018, 0.5718, 0.3804, 0.6128, 0.3528, 0.5871, 0.4018, 0.5718, 0.4766, 0.5466, 0.4786, 0.5959, 0.2572, 0.4545, 0.2473, 0.5135, 0.2121, 0.4665, 0.2473, 0.5135, 0.3204, 0.5305, 0.268, 0.5678, 0.268, 0.5678, 0.3528, 0.5871, 0.3158, 0.6319, 0.2572, 0.4545, 0.3064, 0.4487, 0.2776, 0.4766, 0.3064, 0.4487, 0.3204, 0.5305, 0.2776, 0.4766, 0.3204, 0.5305, 0.4018, 0.5718, 0.3528, 0.5871, 0.3445, 0.4038, 0.3064, 0.4487, 0.2825, 0.387, 0.3707, 0.4316, 0.3724, 0.5091, 0.3064, 0.4487, 0.3724, 0.5091, 0.446, 0.4869, 0.4018, 0.5718, 0.3625, 0.3323, 0.3707, 0.4316, 0.3445, 0.4038, 0.3707, 0.4316, 0.4451, 0.4413, 0.4034, 0.4717, 0.4451, 0.4413, 0.446, 0.4869, 0.4034, 0.4717, 0.446, 0.4869, 0.5654, 0.5133, 0.4766, 0.5466, 0.3528, 0.5871, 0.3439, 0.6593, 0.3158, 0.6319, 0.4018, 0.5718, 0.3804, 0.6128, 0.3528, 0.5871, 0.4018, 0.5718, 0.4766, 0.5466, 0.4786, 0.5959, 0.2572, 0.4545, 0.2473, 0.5135, 0.2121, 0.4665, 0.2473, 0.5135, 0.3204, 0.5305, 0.268, 0.5678, 0.268, 0.5678, 0.3528, 0.5871, 0.3158, 0.6319, 0.2572, 0.4545, 0.3064, 0.4487, 0.2776, 0.4766, 0.3064, 0.4487, 0.3204, 0.5305, 0.2776, 0.4766, 0.3204, 0.5305, 0.4018, 0.5718, 0.3528, 0.5871, 0.3445, 0.4038, 0.3064, 0.4487, 0.2825, 0.387, 0.3707, 0.4316, 0.3724, 0.5091, 0.3064, 0.4487, 0.3724, 0.5091, 0.446, 0.4869, 0.4018, 0.5718, 0.3625, 0.3323, 0.3707, 0.4316, 0.3445, 0.4038, 0.3707, 0.4316, 0.4451, 0.4413, 0.4034, 0.4717, 0.4451, 0.4413, 0.446, 0.4869, 0.4034, 0.4717, 0.446, 0.4869, 0.5014, 0.4674, 0.5654, 0.5133, 0.3528, 0.5871, 0.3804, 0.6128, 0.3439, 0.6593, 0.4018, 0.5718, 0.4786, 0.5959, 0.3804, 0.6128, 0.4018, 0.5718, 0.446, 0.4869, 0.4766, 0.5466, 0.2121, 0.4665, 0.2572, 0.4545, 0.2776, 0.4766, 0.2473, 0.5135, 0.2776, 0.4766, 0.3204, 0.5305, 0.268, 0.5678, 0.3204, 0.5305, 0.3528, 0.5871, 0.2572, 0.4545, 0.2825, 0.387, 0.3064, 0.4487, 0.3064, 0.4487, 0.3724, 0.5091, 0.3204, 0.5305, 0.3204, 0.5305, 0.3724, 0.5091, 0.4018, 0.5718, 0.3445, 0.4038, 0.3707, 0.4316, 0.3064, 0.4487, 0.3707, 0.4316, 0.4034, 0.4717, 0.3724, 0.5091, 0.3724, 0.5091, 0.4034, 0.4717, 0.446, 0.4869, 0.3625, 0.3323, 0.4173, 0.3619, 0.3707, 0.4316, 0.4173, 0.3619, 0.4451, 0.4413, 0.4034, 0.4717, 0.4451, 0.4413, 0.5014, 0.4674, 0.446, 0.4869, 0.446, 0.4869, 0.5014, 0.4674, 0.5654, 0.5133, 0.3528, 0.5871, 0.3804, 0.6128, 0.3439, 0.6593, 0.4018, 0.5718, 0.4786, 0.5959, 0.3804, 0.6128, 0.4018, 0.5718, 0.446, 0.4869, 0.4766, 0.5466, 0.2121, 0.4665, 0.2572, 0.4545, 0.2776, 0.4766, 0.2473, 0.5135, 0.2776, 0.4766, 0.3204, 0.5305, 0.268, 0.5678, 0.3204, 0.5305, 0.3528, 0.5871, 0.2572, 0.4545, 0.2825, 0.387, 0.3064, 0.4487, 0.3064, 0.4487, 0.3724, 0.5091, 0.3204, 0.5305, 0.3204, 0.5305, 0.3724, 0.5091, 0.4018, 0.5718, 0.3445, 0.4038, 0.3707, 0.4316, 0.3064, 0.4487, 0.3707, 0.4316, 0.4034, 0.4717, 0.3724, 0.5091, 0.3724, 0.5091, 0.4034, 0.4717, 0.446, 0.4869, 0.3625, 0.3323, 0.4173, 0.3619, 0.3707, 0.4316, 0.4173, 0.3619, 0.4451, 0.4413, 0.4034, 0.4717, 0.4451, 0.4413, 0.5014, 0.4674, 0.446, 0.4869, 0.446, 0.4869, 0.5014, 0.4674, 0.5654, 0.5133, 0.3528, 0.5871, 0.3804, 0.6128, 0.3439, 0.6593, 0.4018, 0.5718, 0.4786, 0.5959, 0.3804, 0.6128, 0.4018, 0.5718, 0.446, 0.4869, 0.4766, 0.5466, 0.2572, 0.4545, 0.2776, 0.4766, 0.2473, 0.5135, 0.2473, 0.5135, 0.2776, 0.4766, 0.3204, 0.5305, 0.268, 0.5678, 0.3204, 0.5305, 0.3528, 0.5871, 0.2572, 0.4545, 0.2825, 0.387, 0.3064, 0.4487, 0.3064, 0.4487, 0.3724, 0.5091, 0.3204, 0.5305, 0.3724, 0.5091, 0.4018, 0.5718, 0.3528, 0.5871, 0.3445, 0.4038, 0.3707, 0.4316, 0.3064, 0.4487, 0.3707, 0.4316, 0.4034, 0.4717, 0.3724, 0.5091, 0.3724, 0.5091, 0.4034, 0.4717, 0.446, 0.4869, 0.3625, 0.3323, 0.4173, 0.3619, 0.3707, 0.4316, 0.3707, 0.4316, 0.4173, 0.3619, 0.4451, 0.4413, 0.4451, 0.4413, 0.5014, 0.4674, 0.446, 0.4869, 0.446, 0.4869, 0.5014, 0.4674, 0.5654, 0.5133, 0.3528, 0.5871, 0.3804, 0.6128, 0.3439, 0.6593, 0.4018, 0.5718, 0.4786, 0.5959, 0.3804, 0.6128, 0.4018, 0.5718, 0.446, 0.4869, 0.4766, 0.5466, 0.2572, 0.4545, 0.2776, 0.4766, 0.2473, 0.5135, 0.2473, 0.5135, 0.2776, 0.4766, 0.3204, 0.5305, 0.268, 0.5678, 0.3204, 0.5305, 0.3528, 0.5871, 0.2572, 0.4545, 0.2825, 0.387, 0.3064, 0.4487, 0.3064, 0.4487, 0.3724, 0.5091, 0.3204, 0.5305, 0.3204, 0.5305, 0.3724, 0.5091, 0.4018, 0.5718, 0.3445, 0.4038, 0.3707, 0.4316, 0.3064, 0.4487, 0.3707, 0.4316, 0.4034, 0.4717, 0.3724, 0.5091, 0.3724, 0.5091, 0.4034, 0.4717, 0.446, 0.4869, 0.3625, 0.3323, 0.4173, 0.3619, 0.3707, 0.4316, 0.3707, 0.4316, 0.4173, 0.3619, 0.4451, 0.4413, 0.4451, 0.4413, 0.5014, 0.4674, 0.446, 0.4869, 0.446, 0.4869, 0.5014, 0.4674, 0.5654, 0.5133, 0.3528, 0.5871, 0.3804, 0.6128, 0.3439, 0.6593, 0.4018, 0.5718, 0.4786, 0.5959, 0.3804, 0.6128, 0.4018, 0.5718, 0.446, 0.4869, 0.4766, 0.5466, 0.2121, 0.4665, 0.2572, 0.4545, 0.2776, 0.4766, 0.2473, 0.5135, 0.2776, 0.4766, 0.3204, 0.5305, 0.268, 0.5678, 0.3204, 0.5305, 0.3528, 0.5871, 0.2572, 0.4545, 0.2825, 0.387, 0.3064, 0.4487, 0.3064, 0.4487, 0.3724, 0.5091, 0.3204, 0.5305, 0.3204, 0.5305, 0.3724, 0.5091, 0.4018, 0.5718, 0.3445, 0.4038, 0.3707, 0.4316, 0.3064, 0.4487, 0.3707, 0.4316, 0.4034, 0.4717, 0.3724, 0.5091, 0.3724, 0.5091, 0.4034, 0.4717, 0.446, 0.4869, 0.3625, 0.3323, 0.4173, 0.3619, 0.3707, 0.4316, 0.4173, 0.3619, 0.4451, 0.4413, 0.4034, 0.4717, 0.4451, 0.4413, 0.5014, 0.4674, 0.446, 0.4869, 0.446, 0.4869, 0.5014, 0.4674, 0.5654, 0.5133, 0.3528, 0.5871, 0.3804, 0.6128, 0.3439, 0.6593, 0.4018, 0.5718, 0.4786, 0.5959, 0.3804, 0.6128, 0.4018, 0.5718, 0.446, 0.4869, 0.4766, 0.5466, 0.2121, 0.4665, 0.2572, 0.4545, 0.2776, 0.4766, 0.2473, 0.5135, 0.2776, 0.4766, 0.3204, 0.5305, 0.268, 0.5678, 0.3204, 0.5305, 0.3528, 0.5871, 0.2572, 0.4545, 0.2825, 0.387, 0.3064, 0.4487, 0.3064, 0.4487, 0.3724, 0.5091, 0.3204, 0.5305, 0.3204, 0.5305, 0.3724, 0.5091, 0.4018, 0.5718, 0.3445, 0.4038, 0.3707, 0.4316, 0.3064, 0.4487, 0.3707, 0.4316, 0.4034, 0.4717, 0.3724, 0.5091, 0.3724, 0.5091, 0.4034, 0.4717, 0.446, 0.4869, 0.3625, 0.3323, 0.4173, 0.3619, 0.3707, 0.4316, 0.4173, 0.3619, 0.4451, 0.4413, 0.4034, 0.4717, 0.4451, 0.4413, 0.5014, 0.4674, 0.446, 0.4869, 0.446, 0.4869, 0.5014, 0.4674, 0.5654, 0.5133, 0.3528, 0.5871, 0.3804, 0.6128, 0.3439, 0.6593, 0.4018, 0.5718, 0.4786, 0.5959, 0.3804, 0.6128, 0.4018, 0.5718, 0.446, 0.4869, 0.4766, 0.5466, 0.2572, 0.4545, 0.2776, 0.4766, 0.2473, 0.5135, 0.2473, 0.5135, 0.2776, 0.4766, 0.3204, 0.5305, 0.268, 0.5678, 0.3204, 0.5305, 0.3528, 0.5871, 0.2572, 0.4545, 0.2825, 0.387, 0.3064, 0.4487, 0.3064, 0.4487, 0.3724, 0.5091, 0.3204, 0.5305, 0.3204, 0.5305, 0.3724, 0.5091, 0.4018, 0.5718, 0.3445, 0.4038, 0.3707, 0.4316, 0.3064, 0.4487, 0.3707, 0.4316, 0.4034, 0.4717, 0.3724, 0.5091, 0.3724, 0.5091, 0.4034, 0.4717, 0.446, 0.4869, 0.3625, 0.3323, 0.4173, 0.3619, 0.3707, 0.4316, 0.3707, 0.4316, 0.4173, 0.3619, 0.4451, 0.4413, 0.4451, 0.4413, 0.5014, 0.4674, 0.446, 0.4869, 0.446, 0.4869, 0.5014, 0.4674, 0.5654, 0.5133, 0.3528, 0.5871, 0.3804, 0.6128, 0.3439, 0.6593, 0.4018, 0.5718, 0.4786, 0.5959, 0.3804, 0.6128, 0.4018, 0.5718, 0.446, 0.4869, 0.4766, 0.5466, 0.2572, 0.4545, 0.2776, 0.4766, 0.2473, 0.5135, 0.2473, 0.5135, 0.2776, 0.4766, 0.3204, 0.5305, 0.268, 0.5678, 0.3204, 0.5305, 0.3528, 0.5871, 0.2572, 0.4545, 0.2825, 0.387, 0.3064, 0.4487, 0.3064, 0.4487, 0.3724, 0.5091, 0.3204, 0.5305, 0.3204, 0.5305, 0.3724, 0.5091, 0.4018, 0.5718, 0.3445, 0.4038, 0.3707, 0.4316, 0.3064, 0.4487, 0.3707, 0.4316, 0.4034, 0.4717, 0.3724, 0.5091, 0.3724, 0.5091, 0.4034, 0.4717, 0.446, 0.4869, 0.3625, 0.3323, 0.4173, 0.3619, 0.3707, 0.4316, 0.3707, 0.4316, 0.4173, 0.3619, 0.4451, 0.4413, 0.4451, 0.4413, 0.5014, 0.4674, 0.446, 0.4869])
me_sphere_000.materials.append(mat_material_005)
me_sphere_000.use_remesh_preserve_volume = False
me_sphere_000.use_remesh_preserve_attributes = False
me_sphere_000.use_mirror_vertex_groups = False
me_sphere_000.update()
me_sphere_003 = bpy.data.meshes.new('Sphere.003')
me_sphere_003.from_pydata([(0.0006053, -1.158, -0.3185), (0.000438, -1.158, -0.2966), (-1.158, 0.000399, -0.2872), (-1.158, 0.0002307, -0.2651), (1.159, 0.001053, -0.3295), (1.159, 0.0008893, -0.308), (-0.004888, 1.159, -0.3038), (-0.00508, 1.159, -0.2822), (-0.3873, 0.7722, -0.2013), (-0.7724, 0.386, -0.2066), (-0.7726, 0.3859, -0.1843), (-0.3875, 0.7721, -0.1791), (0.3862, -0.7722, -0.2369), (0.7724, -0.386, -0.2262), (0.7722, -0.3862, -0.2042), (0.3861, -0.7723, -0.2147), (-0.7724, -0.3862, -0.2234), (-0.3862, -0.7723, -0.2293), (-0.3864, -0.7725, -0.207), (-0.7726, -0.3864, -0.2011), (0.7726, 0.3865, -0.2412), (0.3854, 0.7726, -0.2394), (0.3852, 0.7725, -0.2175), (0.7725, 0.3864, -0.2194), (-0.0007317, 0.3854, -0.1142), (0.3854, -0.0006883, -0.1156), (-0.3869, -0.0007638, -0.1202), (-0.0007592, -0.3869, -0.1251), (-0.3868, -0.0006485, -0.1353), (-0.0006471, -0.3868, -0.1398), (-0.0006787, 0.3855, -0.1212), (0.3855, -0.0006183, -0.1248)], [], [(16, 3, 2), (8, 7, 6), (20, 5, 4), (12, 1, 0), (20, 13, 31), (18, 15, 27), (23, 14, 5), (27, 14, 25), (17, 12, 0), (29, 13, 12), (5, 13, 4), (13, 15, 12), (3, 9, 2), (9, 11, 8), (8, 28, 9), (28, 31, 29), (9, 16, 2), (16, 29, 17), (10, 24, 11), (26, 25, 24), (11, 22, 7), (22, 25, 23), (10, 19, 26), (19, 27, 26), (8, 21, 30), (21, 31, 30), (7, 21, 6), (21, 23, 20), (1, 17, 0), (18, 16, 17), (16, 19, 3), (8, 11, 7), (20, 23, 5), (12, 15, 1), (20, 4, 13), (18, 1, 15), (23, 25, 14), (27, 15, 14), (17, 29, 12), (29, 31, 13), (5, 14, 13), (13, 14, 15), (3, 10, 9), (9, 10, 11), (8, 30, 28), (28, 30, 31), (9, 28, 16), (16, 28, 29), (10, 26, 24), (26, 27, 25), (11, 24, 22), (22, 24, 25), (10, 3, 19), (19, 18, 27), (8, 6, 21), (21, 20, 31), (7, 22, 21), (21, 22, 23), (1, 18, 17), (18, 19, 16)])
me_sphere_003.polygons.foreach_set('use_smooth', [True] * 60)
_uv = me_sphere_003.uv_layers.new(name='UVMap')
_uv.uv.foreach_set('vector', [0.3369, 0.7146, 0.3198, 0.5956, 0.3369, 0.5956, 0.3367, 0.7105, 0.3196, 0.5915, 0.3367, 0.5915, 0.3367, 0.7146, 0.3196, 0.5956, 0.3367, 0.5956, 0.3368, 0.7143, 0.3197, 0.5954, 0.3368, 0.5954, 0.2125, 0.5972, 0.3035, 0.7145, 0.2125, 0.7145, 0.1219, 0.9496, 0.03092, 0.8323, 0.1219, 0.8323, 0.1219, 0.5978, 0.03092, 0.715, 0.03092, 0.5978, 0.1219, 0.8323, 0.03092, 0.715, 0.1219, 0.715, 0.2125, 0.949, 0.3035, 0.8317, 0.3035, 0.949, 0.2125, 0.8317, 0.3035, 0.7145, 0.3035, 0.8317, 0.3197, 0.9523, 0.3368, 0.8333, 0.3368, 0.9523, 0.3368, 0.8333, 0.3197, 0.7143, 0.3368, 0.7143, 0.3196, 0.9484, 0.3367, 0.8294, 0.3367, 0.9484, 0.3367, 0.8294, 0.3196, 0.7105, 0.3367, 0.7105, 0.03054, 0.7145, 0.1215, 0.8317, 0.03054, 0.8317, 0.1215, 0.8317, 0.2125, 0.7145, 0.2125, 0.8317, 0.03054, 0.8317, 0.1215, 0.949, 0.03054, 0.949, 0.1215, 0.949, 0.2125, 0.8317, 0.2125, 0.949, 0.3039, 0.8323, 0.2129, 0.715, 0.3039, 0.715, 0.2129, 0.8323, 0.1219, 0.715, 0.2129, 0.715, 0.3039, 0.715, 0.2129, 0.5978, 0.3039, 0.5978, 0.2129, 0.5978, 0.1219, 0.715, 0.1219, 0.5978, 0.3039, 0.8323, 0.2129, 0.9496, 0.2129, 0.8323, 0.2129, 0.9496, 0.1219, 0.8323, 0.2129, 0.8323, 0.03054, 0.7145, 0.1215, 0.5972, 0.1215, 0.7145, 0.1215, 0.5972, 0.2125, 0.7145, 0.1215, 0.7145, 0.3196, 0.9525, 0.3367, 0.8335, 0.3367, 0.9525, 0.3367, 0.8335, 0.3196, 0.7146, 0.3367, 0.7146, 0.3198, 0.9525, 0.3369, 0.8335, 0.3369, 0.9525, 0.3198, 0.8335, 0.3369, 0.7146, 0.3369, 0.8335, 0.3369, 0.7146, 0.3198, 0.7146, 0.3198, 0.5956, 0.3367, 0.7105, 0.3196, 0.7105, 0.3196, 0.5915, 0.3367, 0.7146, 0.3196, 0.7146, 0.3196, 0.5956, 0.3368, 0.7143, 0.3197, 0.7143, 0.3197, 0.5954, 0.2125, 0.5972, 0.3035, 0.5972, 0.3035, 0.7145, 0.1219, 0.9496, 0.03092, 0.9496, 0.03092, 0.8323, 0.1219, 0.5978, 0.1219, 0.715, 0.03092, 0.715, 0.1219, 0.8323, 0.03092, 0.8323, 0.03092, 0.715, 0.2125, 0.949, 0.2125, 0.8317, 0.3035, 0.8317, 0.2125, 0.8317, 0.2125, 0.7145, 0.3035, 0.7145, 0.3197, 0.9523, 0.3197, 0.8333, 0.3368, 0.8333, 0.3368, 0.8333, 0.3197, 0.8333, 0.3197, 0.7143, 0.3196, 0.9484, 0.3196, 0.8294, 0.3367, 0.8294, 0.3367, 0.8294, 0.3196, 0.8294, 0.3196, 0.7105, 0.03054, 0.7145, 0.1215, 0.7145, 0.1215, 0.8317, 0.1215, 0.8317, 0.1215, 0.7145, 0.2125, 0.7145, 0.03054, 0.8317, 0.1215, 0.8317, 0.1215, 0.949, 0.1215, 0.949, 0.1215, 0.8317, 0.2125, 0.8317, 0.3039, 0.8323, 0.2129, 0.8323, 0.2129, 0.715, 0.2129, 0.8323, 0.1219, 0.8323, 0.1219, 0.715, 0.3039, 0.715, 0.2129, 0.715, 0.2129, 0.5978, 0.2129, 0.5978, 0.2129, 0.715, 0.1219, 0.715, 0.3039, 0.8323, 0.3039, 0.9496, 0.2129, 0.9496, 0.2129, 0.9496, 0.1219, 0.9496, 0.1219, 0.8323, 0.03054, 0.7145, 0.03054, 0.5972, 0.1215, 0.5972, 0.1215, 0.5972, 0.2125, 0.5972, 0.2125, 0.7145, 0.3196, 0.9525, 0.3196, 0.8335, 0.3367, 0.8335, 0.3367, 0.8335, 0.3196, 0.8335, 0.3196, 0.7146, 0.3198, 0.9525, 0.3198, 0.8335, 0.3369, 0.8335, 0.3198, 0.8335, 0.3198, 0.7146, 0.3369, 0.7146])
me_sphere_003.materials.append(mat_material_002)
me_sphere_003.use_remesh_preserve_volume = False
me_sphere_003.use_remesh_preserve_attributes = False
me_sphere_003.use_mirror_vertex_groups = False
me_sphere_003.update()

# ---- objects
ob_x_salada_004 = bpy.data.objects.new('X-Salada.004', me_sphere_004)
ob_x_salada_003 = bpy.data.objects.new('X-Salada.003', me_sphere_002)
ob_x_salada_002 = bpy.data.objects.new('X-Salada.002', me_sphere_001)
ob_x_salada_001 = bpy.data.objects.new('X-Salada.001', me_sphere_000)
ob_x_salada = bpy.data.objects.new('X-Salada', me_sphere_003)

# ---- transforms, parenting, visibility, modifiers, constraints
ob_x_salada_004.location = (0.9091, -1.945, 0.8668)
ob_x_salada_004.scale = (1.422, 1.422, 1.422)
ob_x_salada_004.lineart.crease_threshold = 0.0
ob_x_salada_003.location = (0.9091, -1.945, 0.8668)
ob_x_salada_003.scale = (1.422, 1.422, 1.422)
ob_x_salada_003.lineart.crease_threshold = 0.0
ob_x_salada_002.location = (0.9091, -1.945, 0.8668)
ob_x_salada_002.scale = (1.422, 1.422, 1.422)
ob_x_salada_002.lineart.crease_threshold = 0.0
ob_x_salada_001.location = (0.9091, -1.945, 0.8668)
ob_x_salada_001.scale = (1.422, 1.422, 1.422)
ob_x_salada_001.lineart.crease_threshold = 0.0
ob_x_salada.location = (0.9091, -1.945, 0.8668)
ob_x_salada.scale = (1.422, 1.422, 1.422)
ob_x_salada.lineart.crease_threshold = 0.0

# ---- collection membership
col_collection_1.objects.link(ob_x_salada_004)
col_collection_1.objects.link(ob_x_salada_003)
col_collection_1.objects.link(ob_x_salada_002)
col_collection_1.objects.link(ob_x_salada_001)
col_collection_1.objects.link(ob_x_salada)

# ---- scene / render settings (as saved in the file)
scene.frame_start = 1; scene.frame_end = 250; scene.frame_set(1)
scene.render.engine = 'BLENDER_EEVEE_NEXT'
scene.render.resolution_percentage = 50
scene.render.dither_intensity = 0.0
scene.cycles.use_denoising = False
scene.cycles.samples = 128
scene.cycles.sampling_pattern = 'TABULATED_SOBOL'
scene.cycles.light_sampling_threshold = 0.0
scene.cycles.use_adaptive_sampling = False
scene.cycles.use_light_tree = False
scene.cycles.blur_glossy = 0.0
scene.cycles.sample_clamp_indirect = 0.0
scene.view_settings.view_transform = 'Standard'
bpy.context.view_layer.update()

# ---- added for rendering (the .blend has no active camera and no usable light): camera, sun
cam_auto = bpy.data.cameras.new('AutoCamera')
cam_auto.lens = 50.0
cam_auto.sensor_width = 36.0
cam_auto.clip_end = 1000.0
ob_auto_camera = bpy.data.objects.new('AutoCamera', cam_auto)
scene.collection.objects.link(ob_auto_camera)
ob_auto_camera.location = (5.43002, -7.36797, 4.46228)
ob_auto_camera.rotation_euler = (1.09748, -7.21219e-08, 0.694738)
scene.camera = ob_auto_camera
light_auto_sun = bpy.data.lights.new('AutoSun', 'SUN')
light_auto_sun.energy = 3.0
light_auto_sun.angle = 0.0523599
ob_auto_sun = bpy.data.objects.new('AutoSun', light_auto_sun)
scene.collection.objects.link(ob_auto_sun)
ob_auto_sun.rotation_euler = (0.872665, 0.174533, 0.523599)
bpy.context.view_layer.update()
